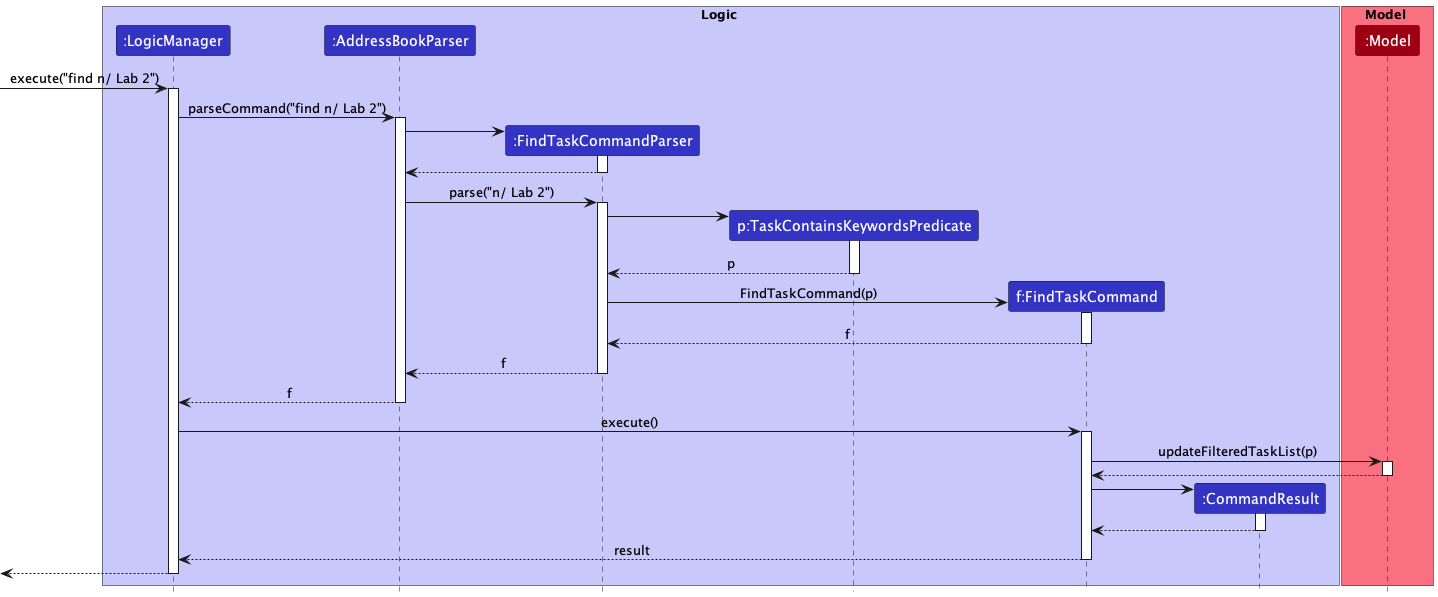

The diagram above was rendered by PlantUML. Its source (embedded in the PNG):
@startuml
!include style.puml

box Logic LOGIC_COLOR_T1
participant ":LogicManager" as LogicManager LOGIC_COLOR
participant ":AddressBookParser" as AddressBookParser LOGIC_COLOR
participant ":FindTaskCommandParser" as FindTaskCommandParser LOGIC_COLOR
participant "p:TaskContainsKeywordsPredicate" as TaskContainsKeywordsPredicate LOGIC_COLOR
participant "f:FindTaskCommand" as FindTaskCommand LOGIC_COLOR
participant ":CommandResult" as CommandResult LOGIC_COLOR
end box

box Model MODEL_COLOR_T1
participant ":Model" as Model MODEL_COLOR
end box

[-> LogicManager : execute("find n/ Lab 2")
activate LogicManager

LogicManager -> AddressBookParser : parseCommand("find n/ Lab 2")
activate AddressBookParser

create FindTaskCommandParser
AddressBookParser -> FindTaskCommandParser
activate FindTaskCommandParser

FindTaskCommandParser --> AddressBookParser
deactivate FindTaskCommandParser

AddressBookParser -> FindTaskCommandParser : parse("n/ Lab 2")
activate FindTaskCommandParser

create TaskContainsKeywordsPredicate
FindTaskCommandParser -> TaskContainsKeywordsPredicate
activate TaskContainsKeywordsPredicate

TaskContainsKeywordsPredicate --> FindTaskCommandParser : p
deactivate TaskContainsKeywordsPredicate

create FindTaskCommand
FindTaskCommandParser -> FindTaskCommand : FindTaskCommand(p)
activate FindTaskCommand

FindTaskCommand --> FindTaskCommandParser : f
deactivate FindTaskCommand

FindTaskCommandParser --> AddressBookParser : f
deactivate FindTaskCommandParser

AddressBookParser --> LogicManager : f
deactivate AddressBookParser

LogicManager -> FindTaskCommand : execute()
activate FindTaskCommand

FindTaskCommand -> Model : updateFilteredTaskList(p)
activate Model

Model --> FindTaskCommand
deactivate Model

create CommandResult
FindTaskCommand -> CommandResult
activate CommandResult

CommandResult --> FindTaskCommand
deactivate CommandResult

FindTaskCommand --> LogicManager : result
deactivate FindTaskCommand

[<--LogicManager
deactivate LogicManager
@enduml